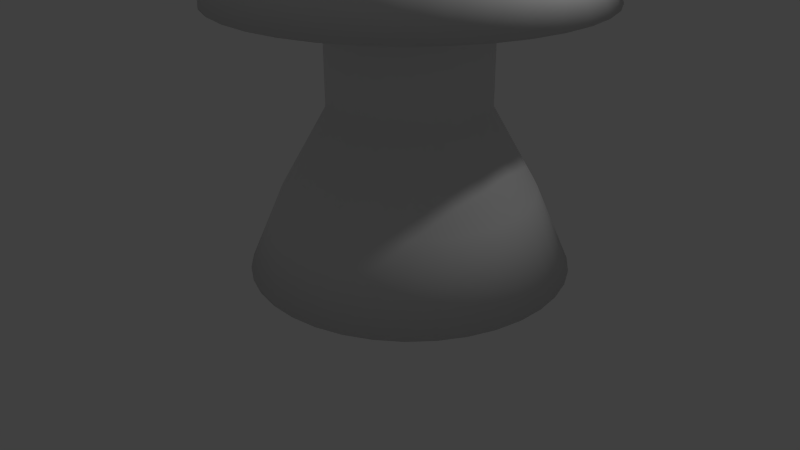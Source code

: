 # Source: whiterook.blend  (saved by Blender 2.66.1; exported with 4.5.12 LTS)
import bpy
from mathutils import Matrix  # noqa: F401  (used for matrix-valued properties, if any)

bpy.ops.wm.read_factory_settings(use_empty=True)
scene = bpy.context.scene
scene.name = 'Scene'

# ---- collections
col_collection_1 = bpy.data.collections.new('Collection 1'); scene.collection.children.link(col_collection_1)

# ---- materials (node trees are filled in below, after node groups)
mat_material = bpy.data.materials.new('Material')
mat_material.alpha_threshold = 0.0
mat_material.use_transparent_shadow = False
mat_material.roughness = 0.5
mat_material.line_color = (0.0, 0.0, 0.0, 1.0)

# ---- material node trees

# ---- world
world_world = bpy.data.worlds.new('World'); scene.world = world_world
world_world.color = (0.05088, 0.05088, 0.05088)
world_world.use_sun_shadow = False
world_world.sun_shadow_jitter_overblur = 0.0
world_world.cycles.sampling_method = 'MANUAL'
world_world.cycles.sample_map_resolution = 256

# ---- cameras
cam_camera = bpy.data.cameras.new('Camera')
cam_camera.clip_end = 100.0
cam_camera.lens = 35.0
cam_camera.sensor_width = 32.0
cam_camera.sensor_height = 18.0
cam_camera.ortho_scale = 7.314
cam_camera.dof.focus_distance = 0.0
cam_camera.dof.aperture_fstop = 128.0

# ---- lights
light_lamp = bpy.data.lights.new('Lamp', 'POINT')
light_lamp.transmission_factor = 0.0
light_lamp.cutoff_distance = 30.0
light_lamp.energy = 100.0
light_lamp.shadow_buffer_clip_start = 1.001
light_lamp.shadow_soft_size = 0.1
light_lamp.shadow_maximum_resolution = 0.006
light_lamp.use_absolute_resolution = True
light_lamp.cycles.use_multiple_importance_sampling = False

# ---- meshes
me_cube = bpy.data.meshes.new('Cube')
me_cube.from_pydata([(0.3836, 0.2881, 0.01461), (-0.7777, -1.35, 0.03251), (-0.5343, -0.9815, 1.018), (-0.2103, -0.4995, 2.017), (-0.2188, -0.4795, 3.3), (-0.993, -1.571, 3.311), (-0.8284, -1.321, 4.034), (0.357, 0.3509, 4.029), (0.3835, 0.2883, 0.02857), (0.3815, 0.2893, 0.01457), (-0.4778, -1.525, 0.03724), (-0.2994, -1.119, 1.022), (-0.06134, -0.5867, 2.019), (-0.06986, -0.5666, 3.302), (-0.6427, -1.776, 3.317), (-0.5222, -1.5, 4.039), (0.3549, 0.3521, 4.029), (0.3814, 0.2896, 0.02853), (0.3792, 0.2902, 0.01454), (-0.1519, -1.646, 0.0413), (-0.04413, -1.214, 1.025), (0.1004, -0.6466, 2.021), (0.09193, -0.6266, 3.304), (-0.2622, -1.917, 3.322), (-0.1895, -1.624, 4.043), (0.3526, 0.353, 4.029), (0.3792, 0.2904, 0.02851), (0.3769, 0.2906, 0.01452), (0.19, -1.708, 0.04454), (0.2236, -1.262, 1.028), (0.2702, -0.6776, 2.023), (0.2617, -0.6575, 3.306), (0.1371, -1.99, 3.326), (0.1595, -1.687, 4.046), (0.3502, 0.3534, 4.029), (0.3768, 0.2908, 0.02848), (0.3744, 0.2906, 0.01451), (0.5375, -1.71, 0.04688), (0.4958, -1.264, 1.03), (0.4427, -0.6786, 2.024), (0.4342, -0.6585, 3.307), (0.5429, -1.992, 3.328), (0.5143, -1.689, 4.048), (0.3478, 0.3534, 4.029), (0.3743, 0.2909, 0.02847), (0.372, 0.2902, 0.0145), (0.8801, -1.652, 0.04824), (0.7642, -1.218, 1.031), (0.6128, -0.6496, 2.025), (0.6043, -0.6296, 3.307), (0.943, -1.924, 3.33), (0.8641, -1.63, 4.05), (0.3454, 0.353, 4.029), (0.3719, 0.2904, 0.02846), (0.3698, 0.2894, 0.01449), (1.207, -1.535, 0.04858), (1.02, -1.127, 1.031), (0.7753, -0.5916, 2.025), (0.7668, -0.5715, 3.308), (1.325, -1.788, 3.33), (1.198, -1.51, 4.05), (0.3431, 0.3522, 4.029), (0.3697, 0.2896, 0.02846), (0.3676, 0.2882, 0.0145), (1.509, -1.363, 0.0479), (1.257, -0.992, 1.03), (0.9253, -0.5062, 2.025), (0.9168, -0.4861, 3.307), (1.678, -1.587, 3.329), (1.507, -1.335, 4.05), (0.341, 0.351, 4.029), (0.3675, 0.2884, 0.02846), (0.3658, 0.2866, 0.01451), (1.777, -1.141, 0.04621), (1.467, -0.8183, 1.029), (1.058, -0.396, 2.024), (1.05, -0.376, 3.306), (1.99, -1.328, 3.327), (1.78, -1.108, 4.048), (0.3391, 0.3494, 4.029), (0.3657, 0.2869, 0.02847), (0.3642, 0.2848, 0.01453), (2.002, -0.8762, 0.04356), (1.643, -0.6108, 1.027), (1.17, -0.2645, 2.023), (1.161, -0.2445, 3.305), (2.253, -1.018, 3.324), (2.009, -0.8378, 4.045), (0.3375, 0.3476, 4.029), (0.3641, 0.285, 0.02849), (0.363, 0.2827, 0.01455), (2.177, -0.5763, 0.04003), (1.78, -0.3759, 1.024), (1.257, -0.1156, 2.021), (1.248, -0.09557, 3.303), (2.458, -0.6682, 3.32), (2.189, -0.5316, 4.041), (0.3363, 0.3455, 4.029), (0.3629, 0.2829, 0.02852), (0.3621, 0.2804, 0.01458), (2.298, -0.2505, 0.03574), (1.875, -0.1207, 1.021), (1.317, 0.04615, 2.019), (1.308, 0.06621, 3.301), (2.599, -0.2877, 3.315), (2.312, -0.199, 4.037), (0.3355, 0.3432, 4.029), (0.362, 0.2806, 0.02855), (0.3617, 0.278, 0.01462), (2.361, 0.09138, 0.03081), (1.924, 0.147, 1.017), (1.348, 0.2159, 2.016), (1.339, 0.2359, 3.299), (2.672, 0.1115, 3.31), (2.376, 0.1501, 4.032), (0.335, 0.3408, 4.029), (0.3616, 0.2783, 0.02858), (0.3617, 0.2756, 0.01466), (2.363, 0.4389, 0.02539), (1.925, 0.4192, 1.013), (1.349, 0.3884, 2.014), (1.34, 0.4085, 3.296), (2.674, 0.5173, 3.303), (2.378, 0.5048, 4.027), (0.335, 0.3384, 4.029), (0.3616, 0.2758, 0.02862), (0.3621, 0.2732, 0.0147), (2.304, 0.7814, 0.01964), (1.88, 0.6875, 1.008), (1.32, 0.5585, 2.011), (1.311, 0.5786, 3.293), (2.606, 0.9174, 3.296), (2.318, 0.8546, 4.021), (0.3354, 0.336, 4.03), (0.362, 0.2734, 0.02866), (0.3629, 0.2709, 0.01474), (2.188, 1.109, 0.01375), (1.788, 0.9438, 1.004), (1.262, 0.721, 2.008), (1.253, 0.741, 3.29), (2.47, 1.3, 3.29), (2.199, 1.189, 4.015), (0.3362, 0.3337, 4.03), (0.3628, 0.2711, 0.0287), (0.3641, 0.2688, 0.01478), (2.016, 1.411, 0.007884), (1.653, 1.18, 0.9991), (1.177, 0.8709, 2.005), (1.168, 0.8909, 3.287), (2.269, 1.652, 3.283), (2.023, 1.497, 4.009), (0.3374, 0.3316, 4.03), (0.364, 0.269, 0.02874), (0.3657, 0.267, 0.01482), (1.794, 1.678, 0.002228), (1.48, 1.39, 0.9947), (1.066, 1.004, 2.002), (1.058, 1.024, 3.285), (2.01, 1.965, 3.276), (1.797, 1.77, 4.003), (0.339, 0.3297, 4.03), (0.3656, 0.2672, 0.02878), (0.3675, 0.2654, 0.01485), (1.529, 1.903, -0.003049), (1.272, 1.566, 0.9906), (0.9349, 1.115, 1.999), (0.9264, 1.135, 3.282), (1.701, 2.227, 3.27), (1.526, 2.0, 3.997), (0.3408, 0.3282, 4.03), (0.3674, 0.2656, 0.02882), (0.3696, 0.2642, 0.01489), (1.229, 2.079, -0.007784), (1.037, 1.703, 0.9869), (0.786, 1.203, 1.997), (0.7775, 1.223, 3.28), (1.35, 2.432, 3.264), (1.22, 2.179, 3.993), (0.3429, 0.3269, 4.03), (0.3695, 0.2644, 0.02885), (0.3719, 0.2633, 0.01492), (0.903, 2.199, -0.01184), (0.7821, 1.798, 0.9837), (0.6242, 1.262, 1.995), (0.6157, 1.283, 3.278), (0.9698, 2.573, 3.26), (0.8875, 2.302, 3.989), (0.3452, 0.3261, 4.03), (0.3718, 0.2635, 0.02888), (0.3743, 0.2629, 0.01494), (0.5612, 2.262, -0.01508), (0.5143, 1.847, 0.9812), (0.4545, 1.293, 1.993), (0.446, 1.313, 3.276), (0.5705, 2.646, 3.256), (0.5385, 2.366, 3.985), (0.3476, 0.3256, 4.03), (0.3742, 0.2631, 0.0289), (0.3767, 0.2629, 0.01495), (0.2136, 2.264, -0.01742), (0.2422, 1.848, 0.9793), (0.2819, 1.294, 1.992), (0.2734, 1.314, 3.275), (0.1647, 2.648, 3.253), (0.1837, 2.368, 3.983), (0.35, 0.3256, 4.03), (0.3766, 0.2631, 0.02892), (0.3791, 0.2633, 0.01496), (-0.129, 2.205, -0.01878), (-0.02618, 1.803, 0.9783), (0.1118, 1.265, 1.992), (0.1033, 1.286, 3.274), (-0.2354, 2.58, 3.252), (-0.1661, 2.308, 3.981), (0.3524, 0.326, 4.03), (0.379, 0.2635, 0.02893), (0.3814, 0.2641, 0.01497), (-0.4563, 2.088, -0.01913), (-0.2825, 1.711, 0.978), (-0.05066, 1.207, 1.991), (-0.05918, 1.227, 3.274), (-0.6176, 2.444, 3.251), (-0.5003, 2.189, 3.981), (0.3547, 0.3269, 4.03), (0.3813, 0.2643, 0.02893), (0.3835, 0.2653, 0.01496), (-0.7583, 1.916, -0.01844), (-0.519, 1.576, 0.9785), (-0.2006, 1.122, 1.992), (-0.2091, 1.142, 3.274), (-0.9703, 2.243, 3.252), (-0.8086, 2.013, 3.982), (0.3568, 0.3281, 4.03), (0.3834, 0.2655, 0.02892), (0.3854, 0.2668, 0.01495), (-1.026, 1.695, -0.01675), (-0.7286, 1.403, 0.9799), (-0.3334, 1.012, 1.993), (-0.342, 1.032, 3.275), (-1.283, 1.984, 3.254), (-1.082, 1.787, 3.984), (0.3587, 0.3296, 4.03), (0.3853, 0.267, 0.02891), (0.3869, 0.2687, 0.01493), (-1.251, 1.43, -0.0141), (-0.9048, 1.195, 0.9819), (-0.4451, 0.8804, 1.994), (-0.4537, 0.9004, 3.276), (-1.545, 1.674, 3.257), (-1.311, 1.516, 3.986), (0.3603, 0.3315, 4.03), (0.3868, 0.2689, 0.02889), (0.3881, 0.2708, 0.01491), (-1.426, 1.13, -0.01057), (-1.042, 0.9604, 0.9847), (-0.5323, 0.7315, 1.996), (-0.5408, 0.7515, 3.278), (-1.75, 1.324, 3.261), (-1.491, 1.21, 3.99), (0.3615, 0.3336, 4.03), (0.3881, 0.271, 0.02887), (0.389, 0.2731, 0.01488), (-1.547, 0.804, -0.00628), (-1.137, 0.7051, 0.9881), (-0.5923, 0.5697, 1.998), (-0.6008, 0.5897, 3.28), (-1.892, 0.9437, 3.266), (-1.614, 0.8776, 3.994), (0.3624, 0.3358, 4.03), (0.3889, 0.2733, 0.02884), (0.3894, 0.2754, 0.01484), (-1.61, 0.4621, -0.001347), (-1.186, 0.4374, 0.9919), (-0.6233, 0.3999, 2.0), (-0.6318, 0.42, 3.283), (-1.964, 0.5444, 3.272), (-1.678, 0.5286, 3.999), (0.3628, 0.3382, 4.03), (0.3894, 0.2757, 0.0288), (0.3894, 0.2779, 0.0148), (-1.612, 0.1146, 0.004073), (-1.187, 0.1652, 0.9962), (-0.6243, 0.2274, 2.003), (-0.6328, 0.2475, 3.285), (-1.967, 0.1386, 3.278), (-1.68, 0.1738, 4.005), (0.3628, 0.3407, 4.03), (0.3894, 0.2781, 0.02877), (0.389, 0.2803, 0.01476), (-1.553, -0.228, 0.009818), (-1.142, -0.1031, 1.001), (-0.5953, 0.05734, 2.006), (-0.6038, 0.07739, 3.288), (-1.899, -0.2614, 3.285), (-1.62, -0.176, 4.011), (0.3624, 0.3431, 4.03), (0.389, 0.2805, 0.02873), (0.3882, 0.2825, 0.01472), (-1.436, -0.5552, 0.01571), (-1.05, -0.3594, 1.005), (-0.5373, -0.1051, 2.009), (-0.5458, -0.08508, 3.291), (-1.762, -0.6436, 3.292), (-1.501, -0.5101, 4.017), (0.3616, 0.3453, 4.03), (0.3881, 0.2828, 0.02869), (0.387, 0.2847, 0.01468), (-1.264, -0.8571, 0.02158), (-0.9155, -0.5959, 1.01), (-0.4519, -0.2551, 2.012), (-0.4604, -0.235, 3.294), (-1.561, -0.9962, 3.299), (-1.325, -0.8183, 4.023), (0.3604, 0.3475, 4.03), (0.3869, 0.2849, 0.02864), (0.3855, 0.2865, 0.01464), (-1.043, -1.125, 0.02723), (-0.7417, -0.8054, 1.014), (-0.3418, -0.3879, 2.014), (-0.3503, -0.3678, 3.297), (-1.302, -1.309, 3.305), (-1.099, -1.091, 4.028), (0.3588, 0.3493, 4.029), (0.3854, 0.2868, 0.0286), (0.3836, 0.2881, 0.01461), (-0.7777, -1.35, 0.03251), (-0.5343, -0.9815, 1.018), (-0.2103, -0.4995, 2.017), (-0.2188, -0.4795, 3.3), (-0.993, -1.571, 3.311), (-0.8284, -1.321, 4.034), (0.357, 0.3509, 4.029), (0.3835, 0.2883, 0.02857)], [], [(7, 16, 17, 8), (0, 9, 10, 1), (3, 12, 13, 4), (6, 15, 16, 7), (2, 11, 12, 3), (5, 14, 15, 6), (1, 10, 11, 2), (4, 13, 14, 5), (15, 24, 25, 16), (11, 20, 21, 12), (14, 23, 24, 15), (10, 19, 20, 11), (13, 22, 23, 14), (16, 25, 26, 17), (9, 18, 19, 10), (12, 21, 22, 13), (24, 33, 34, 25), (20, 29, 30, 21), (23, 32, 33, 24), (19, 28, 29, 20), (22, 31, 32, 23), (25, 34, 35, 26), (18, 27, 28, 19), (21, 30, 31, 22), (33, 42, 43, 34), (29, 38, 39, 30), (32, 41, 42, 33), (28, 37, 38, 29), (31, 40, 41, 32), (34, 43, 44, 35), (27, 36, 37, 28), (30, 39, 40, 31), (42, 51, 52, 43), (38, 47, 48, 39), (41, 50, 51, 42), (37, 46, 47, 38), (40, 49, 50, 41), (43, 52, 53, 44), (36, 45, 46, 37), (39, 48, 49, 40), (51, 60, 61, 52), (47, 56, 57, 48), (50, 59, 60, 51), (46, 55, 56, 47), (49, 58, 59, 50), (52, 61, 62, 53), (45, 54, 55, 46), (48, 57, 58, 49), (60, 69, 70, 61), (56, 65, 66, 57), (59, 68, 69, 60), (55, 64, 65, 56), (58, 67, 68, 59), (61, 70, 71, 62), (54, 63, 64, 55), (57, 66, 67, 58), (69, 78, 79, 70), (65, 74, 75, 66), (68, 77, 78, 69), (64, 73, 74, 65), (67, 76, 77, 68), (70, 79, 80, 71), (63, 72, 73, 64), (66, 75, 76, 67), (78, 87, 88, 79), (74, 83, 84, 75), (77, 86, 87, 78), (73, 82, 83, 74), (76, 85, 86, 77), (79, 88, 89, 80), (72, 81, 82, 73), (75, 84, 85, 76), (87, 96, 97, 88), (83, 92, 93, 84), (86, 95, 96, 87), (82, 91, 92, 83), (85, 94, 95, 86), (88, 97, 98, 89), (81, 90, 91, 82), (84, 93, 94, 85), (96, 105, 106, 97), (92, 101, 102, 93), (95, 104, 105, 96), (91, 100, 101, 92), (94, 103, 104, 95), (97, 106, 107, 98), (90, 99, 100, 91), (93, 102, 103, 94), (105, 114, 115, 106), (101, 110, 111, 102), (104, 113, 114, 105), (100, 109, 110, 101), (103, 112, 113, 104), (106, 115, 116, 107), (99, 108, 109, 100), (102, 111, 112, 103), (114, 123, 124, 115), (110, 119, 120, 111), (113, 122, 123, 114), (109, 118, 119, 110), (112, 121, 122, 113), (115, 124, 125, 116), (108, 117, 118, 109), (111, 120, 121, 112), (123, 132, 133, 124), (119, 128, 129, 120), (122, 131, 132, 123), (118, 127, 128, 119), (121, 130, 131, 122), (124, 133, 134, 125), (117, 126, 127, 118), (120, 129, 130, 121), (132, 141, 142, 133), (128, 137, 138, 129), (131, 140, 141, 132), (127, 136, 137, 128), (130, 139, 140, 131), (133, 142, 143, 134), (126, 135, 136, 127), (129, 138, 139, 130), (141, 150, 151, 142), (137, 146, 147, 138), (140, 149, 150, 141), (136, 145, 146, 137), (139, 148, 149, 140), (142, 151, 152, 143), (135, 144, 145, 136), (138, 147, 148, 139), (150, 159, 160, 151), (146, 155, 156, 147), (149, 158, 159, 150), (145, 154, 155, 146), (148, 157, 158, 149), (151, 160, 161, 152), (144, 153, 154, 145), (147, 156, 157, 148), (159, 168, 169, 160), (155, 164, 165, 156), (158, 167, 168, 159), (154, 163, 164, 155), (157, 166, 167, 158), (160, 169, 170, 161), (153, 162, 163, 154), (156, 165, 166, 157), (168, 177, 178, 169), (164, 173, 174, 165), (167, 176, 177, 168), (163, 172, 173, 164), (166, 175, 176, 167), (169, 178, 179, 170), (162, 171, 172, 163), (165, 174, 175, 166), (177, 186, 187, 178), (173, 182, 183, 174), (176, 185, 186, 177), (172, 181, 182, 173), (175, 184, 185, 176), (178, 187, 188, 179), (171, 180, 181, 172), (174, 183, 184, 175), (186, 195, 196, 187), (182, 191, 192, 183), (185, 194, 195, 186), (181, 190, 191, 182), (184, 193, 194, 185), (187, 196, 197, 188), (180, 189, 190, 181), (183, 192, 193, 184), (195, 204, 205, 196), (191, 200, 201, 192), (194, 203, 204, 195), (190, 199, 200, 191), (193, 202, 203, 194), (196, 205, 206, 197), (189, 198, 199, 190), (192, 201, 202, 193), (204, 213, 214, 205), (200, 209, 210, 201), (203, 212, 213, 204), (199, 208, 209, 200), (202, 211, 212, 203), (205, 214, 215, 206), (198, 207, 208, 199), (201, 210, 211, 202), (213, 222, 223, 214), (209, 218, 219, 210), (212, 221, 222, 213), (208, 217, 218, 209), (211, 220, 221, 212), (214, 223, 224, 215), (207, 216, 217, 208), (210, 219, 220, 211), (222, 231, 232, 223), (218, 227, 228, 219), (221, 230, 231, 222), (217, 226, 227, 218), (220, 229, 230, 221), (223, 232, 233, 224), (216, 225, 226, 217), (219, 228, 229, 220), (231, 240, 241, 232), (227, 236, 237, 228), (230, 239, 240, 231), (226, 235, 236, 227), (229, 238, 239, 230), (232, 241, 242, 233), (225, 234, 235, 226), (228, 237, 238, 229), (240, 249, 250, 241), (236, 245, 246, 237), (239, 248, 249, 240), (235, 244, 245, 236), (238, 247, 248, 239), (241, 250, 251, 242), (234, 243, 244, 235), (237, 246, 247, 238), (249, 258, 259, 250), (245, 254, 255, 246), (248, 257, 258, 249), (244, 253, 254, 245), (247, 256, 257, 248), (250, 259, 260, 251), (243, 252, 253, 244), (246, 255, 256, 247), (258, 267, 268, 259), (254, 263, 264, 255), (257, 266, 267, 258), (253, 262, 263, 254), (256, 265, 266, 257), (259, 268, 269, 260), (252, 261, 262, 253), (255, 264, 265, 256), (267, 276, 277, 268), (263, 272, 273, 264), (266, 275, 276, 267), (262, 271, 272, 263), (265, 274, 275, 266), (268, 277, 278, 269), (261, 270, 271, 262), (264, 273, 274, 265), (276, 285, 286, 277), (272, 281, 282, 273), (275, 284, 285, 276), (271, 280, 281, 272), (274, 283, 284, 275), (277, 286, 287, 278), (270, 279, 280, 271), (273, 282, 283, 274), (285, 294, 295, 286), (281, 290, 291, 282), (284, 293, 294, 285), (280, 289, 290, 281), (283, 292, 293, 284), (286, 295, 296, 287), (279, 288, 289, 280), (282, 291, 292, 283), (294, 303, 304, 295), (290, 299, 300, 291), (293, 302, 303, 294), (289, 298, 299, 290), (292, 301, 302, 293), (295, 304, 305, 296), (288, 297, 298, 289), (291, 300, 301, 292), (303, 312, 313, 304), (299, 308, 309, 300), (302, 311, 312, 303), (298, 307, 308, 299), (301, 310, 311, 302), (304, 313, 314, 305), (297, 306, 307, 298), (300, 309, 310, 301), (312, 321, 322, 313), (308, 317, 318, 309), (311, 320, 321, 312), (307, 316, 317, 308), (310, 319, 320, 311), (313, 322, 323, 314), (306, 315, 316, 307), (309, 318, 319, 310), (321, 330, 331, 322), (317, 326, 327, 318), (320, 329, 330, 321), (316, 325, 326, 317), (319, 328, 329, 320), (322, 331, 332, 323), (315, 324, 325, 316), (318, 327, 328, 319)])
me_cube.polygons.foreach_set('use_smooth', [True] * 288)
me_cube.materials.append(mat_material)
me_cube.use_remesh_preserve_volume = False
me_cube.use_remesh_preserve_attributes = False
me_cube.use_mirror_vertex_groups = False
me_cube.update()

# ---- objects
ob_cube = bpy.data.objects.new('Cube', me_cube)
ob_lamp = bpy.data.objects.new('Lamp', light_lamp)
ob_camera = bpy.data.objects.new('Camera', cam_camera)

# ---- transforms, parenting, visibility, modifiers, constraints
ob_cube.location = (0.0, 0.0, 0.0)
ob_cube.lock_rotations_4d = False
ob_cube.empty_display_type = 'ARROWS'
ob_cube.lineart.crease_threshold = 0.0
ob_lamp.location = (4.076, 1.005, 5.904)
ob_lamp.rotation_euler = (0.6503, 0.05522, 1.866)
ob_lamp.lock_rotations_4d = False
ob_lamp.empty_display_type = 'ARROWS'
ob_lamp.color = (0.0, 0.0, 0.0, 0.0)
ob_lamp.lineart.crease_threshold = 0.0
ob_camera.location = (7.481, -6.508, 5.344)
ob_camera.rotation_euler = (1.109, 0.01082, 0.8149)
ob_camera.lock_rotations_4d = False
ob_camera.empty_display_type = 'ARROWS'
ob_camera.color = (0.0, 0.0, 0.0, 0.0)
ob_camera.display_type = 'WIRE'
ob_camera.lineart.crease_threshold = 0.0

# ---- collection membership
col_collection_1.objects.link(ob_cube)
col_collection_1.objects.link(ob_lamp)
col_collection_1.objects.link(ob_camera)

# ---- scene / render settings (as saved in the file)
scene.camera = ob_camera
scene.frame_start = 1; scene.frame_end = 250; scene.frame_set(1)
scene.render.engine = 'BLENDER_EEVEE_NEXT'
scene.render.image_settings.color_mode = 'RGB'
scene.render.image_settings.compression = 90
scene.render.resolution_percentage = 50
scene.render.dither_intensity = 0.0
scene.cycles.use_denoising = False
scene.cycles.samples = 10
scene.cycles.sampling_pattern = 'TABULATED_SOBOL'
scene.cycles.light_sampling_threshold = 0.0
scene.cycles.use_adaptive_sampling = False
scene.cycles.use_light_tree = False
scene.cycles.blur_glossy = 0.0
scene.cycles.volume_bounces = 1
scene.cycles.pixel_filter_type = 'GAUSSIAN'
scene.cycles.sample_clamp_indirect = 0.0
scene.view_settings.view_transform = 'Standard'
bpy.context.view_layer.update()
